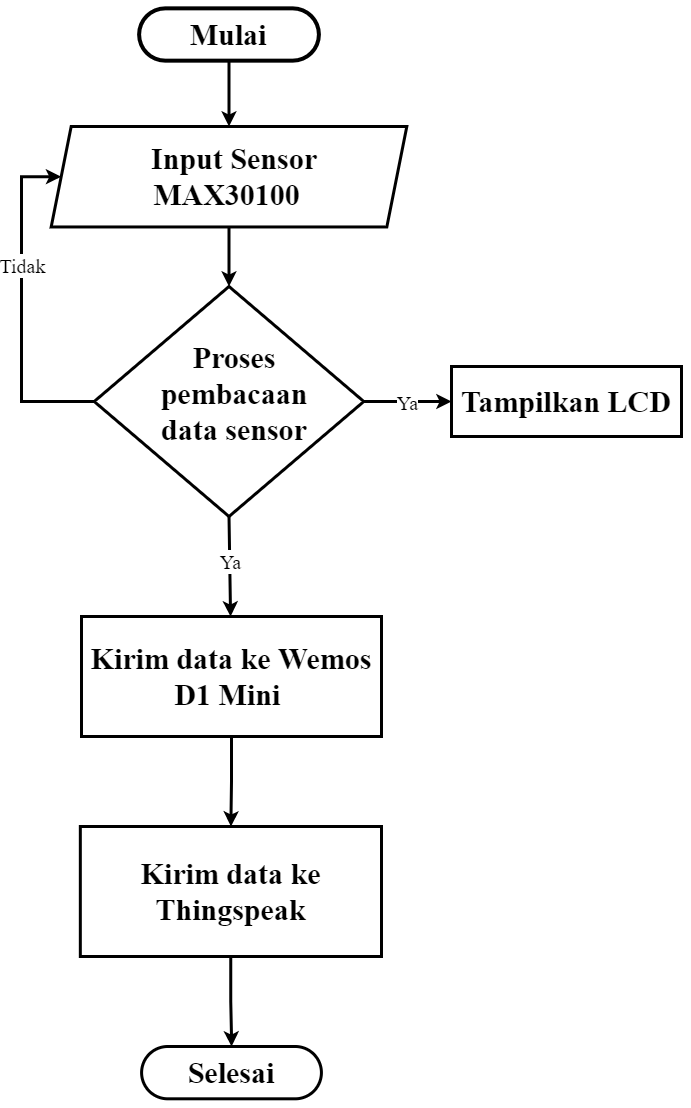

The diagram above was exported from draw.io. Its source (the exported page's mxGraphModel, read from the mxfile embedded in the PNG):
<mxGraphModel dx="1021" dy="511" grid="1" gridSize="10" guides="1" tooltips="1" connect="1" arrows="1" fold="1" page="1" pageScale="1" pageWidth="1100" pageHeight="850" background="#ffffff" math="0" shadow="0">
  <root>
    <mxCell id="0" />
    <mxCell id="1" parent="0" />
    <mxCell id="ea9GYQWUlkYXaG-T2_Eu-2" value="" style="rounded=1;whiteSpace=wrap;html=1;arcSize=50;strokeWidth=4;" parent="1" vertex="1">
      <mxGeometry x="397.59615384615387" y="21.85" width="179.8076923076923" height="52.307096774193546" as="geometry" />
    </mxCell>
    <mxCell id="ea9GYQWUlkYXaG-T2_Eu-3" value="" style="shape=parallelogram;perimeter=parallelogramPerimeter;whiteSpace=wrap;html=1;fixedSize=1;strokeWidth=3;" parent="1" vertex="1">
      <mxGeometry x="309.68" y="140" width="355.64" height="100.46" as="geometry" />
    </mxCell>
    <mxCell id="ea9GYQWUlkYXaG-T2_Eu-8" style="edgeStyle=orthogonalEdgeStyle;rounded=0;orthogonalLoop=1;jettySize=auto;html=1;strokeWidth=3;" parent="1" source="ea9GYQWUlkYXaG-T2_Eu-2" target="ea9GYQWUlkYXaG-T2_Eu-3" edge="1">
      <mxGeometry x="360" y="21.85" as="geometry" />
    </mxCell>
    <mxCell id="ea9GYQWUlkYXaG-T2_Eu-50" style="edgeStyle=orthogonalEdgeStyle;rounded=0;orthogonalLoop=1;jettySize=auto;html=1;exitX=0;exitY=0.5;exitDx=0;exitDy=0;entryX=0;entryY=0.5;entryDx=0;entryDy=0;strokeWidth=3;" parent="1" source="ea9GYQWUlkYXaG-T2_Eu-4" target="ea9GYQWUlkYXaG-T2_Eu-3" edge="1">
      <mxGeometry x="360" y="21.85" as="geometry">
        <mxPoint x="399.2307692307692" y="357.9230967741936" as="sourcePoint" />
        <mxPoint x="386.15384615384613" y="165.69451612903225" as="targetPoint" />
        <Array as="points">
          <mxPoint x="280" y="415" />
          <mxPoint x="280" y="190" />
        </Array>
      </mxGeometry>
    </mxCell>
    <mxCell id="ea9GYQWUlkYXaG-T2_Eu-55" value="&lt;font style=&quot;font-size: 20px&quot; face=&quot;Times New Roman&quot;&gt;Tidak&lt;/font&gt;" style="edgeLabel;html=1;align=center;verticalAlign=middle;resizable=0;points=[];" parent="ea9GYQWUlkYXaG-T2_Eu-50" vertex="1" connectable="0">
      <mxGeometry x="-0.0981" y="-2" relative="1" as="geometry">
        <mxPoint x="-2" y="-57.75999999999999" as="offset" />
      </mxGeometry>
    </mxCell>
    <mxCell id="ea9GYQWUlkYXaG-T2_Eu-4" value="" style="rhombus;whiteSpace=wrap;html=1;strokeWidth=3;" parent="1" vertex="1">
      <mxGeometry x="352.71999999999997" y="300" width="269.57" height="230" as="geometry" />
    </mxCell>
    <mxCell id="ea9GYQWUlkYXaG-T2_Eu-9" style="edgeStyle=orthogonalEdgeStyle;rounded=0;orthogonalLoop=1;jettySize=auto;html=1;strokeWidth=3;" parent="1" source="ea9GYQWUlkYXaG-T2_Eu-3" target="ea9GYQWUlkYXaG-T2_Eu-4" edge="1">
      <mxGeometry x="360" y="21.85" as="geometry" />
    </mxCell>
    <mxCell id="ea9GYQWUlkYXaG-T2_Eu-5" value="&lt;h1&gt;&lt;font style=&quot;font-size: 30px&quot; face=&quot;Times New Roman&quot;&gt;Mulai&lt;/font&gt;&lt;/h1&gt;" style="text;html=1;strokeColor=none;fillColor=none;align=center;verticalAlign=middle;whiteSpace=wrap;rounded=0;" parent="1" vertex="1">
      <mxGeometry x="448.2692307692308" y="34.923741935483875" width="78.46153846153845" height="26.153548387096773" as="geometry" />
    </mxCell>
    <mxCell id="ea9GYQWUlkYXaG-T2_Eu-20" value="" style="rounded=0;whiteSpace=wrap;html=1;align=center;strokeWidth=3;" parent="1" vertex="1">
      <mxGeometry x="710" y="380" width="230" height="70" as="geometry" />
    </mxCell>
    <mxCell id="ea9GYQWUlkYXaG-T2_Eu-23" value="&lt;b&gt;&lt;font style=&quot;font-size: 30px&quot; face=&quot;Times New Roman&quot;&gt;Tampilkan LCD&lt;/font&gt;&lt;/b&gt;" style="text;html=1;strokeColor=none;fillColor=none;align=center;verticalAlign=middle;whiteSpace=wrap;rounded=0;" parent="1" vertex="1">
      <mxGeometry x="702.1200000000001" y="401.92" width="245.77" height="26.15" as="geometry" />
    </mxCell>
    <mxCell id="ea9GYQWUlkYXaG-T2_Eu-25" value="" style="rounded=0;whiteSpace=wrap;html=1;align=center;strokeWidth=3;" parent="1" vertex="1">
      <mxGeometry x="340" y="630" width="300" height="120" as="geometry" />
    </mxCell>
    <mxCell id="ea9GYQWUlkYXaG-T2_Eu-28" value="" style="endArrow=classic;html=1;entryX=0;entryY=0.5;entryDx=0;entryDy=0;strokeWidth=3;exitX=1;exitY=0.5;exitDx=0;exitDy=0;" parent="1" source="ea9GYQWUlkYXaG-T2_Eu-4" target="ea9GYQWUlkYXaG-T2_Eu-20" edge="1">
      <mxGeometry x="360" y="21.85" as="geometry">
        <mxPoint x="574.9584615384615" y="357.2692580645162" as="sourcePoint" />
        <mxPoint x="621.5384615384615" y="357.9230967741936" as="targetPoint" />
      </mxGeometry>
    </mxCell>
    <mxCell id="ea9GYQWUlkYXaG-T2_Eu-29" value="&lt;font style=&quot;font-size: 20px&quot;&gt;Ya&lt;/font&gt;" style="edgeLabel;resizable=0;html=1;align=center;verticalAlign=middle;fontFamily=Times New Roman;" parent="ea9GYQWUlkYXaG-T2_Eu-28" connectable="0" vertex="1">
      <mxGeometry relative="1" as="geometry" />
    </mxCell>
    <mxCell id="ea9GYQWUlkYXaG-T2_Eu-37" value="" style="endArrow=classic;html=1;exitX=0.5;exitY=1;exitDx=0;exitDy=0;strokeWidth=3;" parent="1" source="ea9GYQWUlkYXaG-T2_Eu-4" target="ea9GYQWUlkYXaG-T2_Eu-25" edge="1">
      <mxGeometry x="371.58" y="189.6" as="geometry">
        <mxPoint x="499.5938638245926" y="640.0034008357154" as="sourcePoint" />
        <mxPoint x="633.1184615384616" y="594.98" as="targetPoint" />
      </mxGeometry>
    </mxCell>
    <mxCell id="ea9GYQWUlkYXaG-T2_Eu-38" value="&lt;font style=&quot;font-size: 20px&quot;&gt;Ya&lt;/font&gt;" style="edgeLabel;resizable=0;html=1;align=center;verticalAlign=middle;fontFamily=Times New Roman;" parent="ea9GYQWUlkYXaG-T2_Eu-37" connectable="0" vertex="1">
      <mxGeometry relative="1" as="geometry">
        <mxPoint y="-6" as="offset" />
      </mxGeometry>
    </mxCell>
    <mxCell id="ea9GYQWUlkYXaG-T2_Eu-56" value="" style="group" parent="1" vertex="1" connectable="0">
      <mxGeometry x="453.41999999999996" y="370" width="80" height="70" as="geometry" />
    </mxCell>
    <mxCell id="ea9GYQWUlkYXaG-T2_Eu-17" value="&lt;h1&gt;&lt;br&gt;&lt;/h1&gt;" style="text;html=1;strokeColor=none;fillColor=none;align=center;verticalAlign=middle;whiteSpace=wrap;rounded=0;" parent="ea9GYQWUlkYXaG-T2_Eu-56" vertex="1">
      <mxGeometry y="38.18181818181818" width="72.68322228952154" height="31.818181818181817" as="geometry" />
    </mxCell>
    <mxCell id="ea9GYQWUlkYXaG-T2_Eu-15" value="&lt;h1&gt;&lt;font style=&quot;font-size: 30px&quot; face=&quot;Times New Roman&quot;&gt;Proses pembacaan data sensor&lt;/font&gt;&lt;/h1&gt;" style="text;html=1;strokeColor=none;fillColor=none;align=center;verticalAlign=middle;whiteSpace=wrap;rounded=0;" parent="ea9GYQWUlkYXaG-T2_Eu-56" vertex="1">
      <mxGeometry x="-59.027327466419685" y="21.1443583797918" width="198.0608306314653" height="31.813864880987083" as="geometry" />
    </mxCell>
    <mxCell id="ea9GYQWUlkYXaG-T2_Eu-57" value="&lt;b&gt;&lt;font style=&quot;font-size: 30px&quot; face=&quot;Times New Roman&quot;&gt;Kirim data ke Wemos D1 Mini&amp;nbsp;&lt;/font&gt;&lt;/b&gt;" style="text;html=1;strokeColor=none;fillColor=none;align=center;verticalAlign=middle;whiteSpace=wrap;rounded=0;" parent="1" vertex="1">
      <mxGeometry x="345" y="676.93" width="290" height="26.15" as="geometry" />
    </mxCell>
    <mxCell id="ea9GYQWUlkYXaG-T2_Eu-61" value="" style="rounded=0;whiteSpace=wrap;html=1;align=center;strokeWidth=3;" parent="1" vertex="1">
      <mxGeometry x="338.83" y="840" width="301.17" height="130" as="geometry" />
    </mxCell>
    <mxCell id="ea9GYQWUlkYXaG-T2_Eu-62" style="edgeStyle=orthogonalEdgeStyle;rounded=0;orthogonalLoop=1;jettySize=auto;html=1;entryX=0.5;entryY=0;entryDx=0;entryDy=0;strokeWidth=3;" parent="1" source="ea9GYQWUlkYXaG-T2_Eu-25" target="ea9GYQWUlkYXaG-T2_Eu-61" edge="1">
      <mxGeometry x="371.58" y="189.6" as="geometry" />
    </mxCell>
    <mxCell id="ea9GYQWUlkYXaG-T2_Eu-63" value="&lt;b&gt;&lt;font style=&quot;font-size: 30px&quot; face=&quot;Times New Roman&quot;&gt;Kirim data ke Thingspeak&lt;/font&gt;&lt;/b&gt;" style="text;html=1;strokeColor=none;fillColor=none;align=center;verticalAlign=middle;whiteSpace=wrap;rounded=0;" parent="1" vertex="1">
      <mxGeometry x="367.08" y="891.93" width="244.67" height="26.15" as="geometry" />
    </mxCell>
    <mxCell id="ea9GYQWUlkYXaG-T2_Eu-67" value="" style="rounded=1;whiteSpace=wrap;html=1;arcSize=50;strokeWidth=3;" parent="1" vertex="1">
      <mxGeometry x="400.1" y="1060.0029032258064" width="179.8076923076923" height="52.307096774193546" as="geometry" />
    </mxCell>
    <mxCell id="ea9GYQWUlkYXaG-T2_Eu-70" value="" style="edgeStyle=orthogonalEdgeStyle;rounded=0;orthogonalLoop=1;jettySize=auto;html=1;strokeWidth=3;" parent="1" source="ea9GYQWUlkYXaG-T2_Eu-61" target="ea9GYQWUlkYXaG-T2_Eu-67" edge="1">
      <mxGeometry x="371.58" y="189.6" as="geometry" />
    </mxCell>
    <mxCell id="ea9GYQWUlkYXaG-T2_Eu-66" value="&lt;h1&gt;&lt;font style=&quot;font-size: 30px&quot; face=&quot;Times New Roman&quot;&gt;Selesai&lt;/font&gt;&lt;/h1&gt;" style="text;html=1;strokeColor=none;fillColor=none;align=center;verticalAlign=middle;whiteSpace=wrap;rounded=0;" parent="1" vertex="1">
      <mxGeometry x="450.7692307692307" y="1073.0766451612903" width="78.46153846153845" height="26.153548387096773" as="geometry" />
    </mxCell>
    <mxCell id="ea9GYQWUlkYXaG-T2_Eu-11" value="&lt;h1&gt;&lt;font style=&quot;font-size: 30px&quot; face=&quot;Times New Roman&quot;&gt;Input Sensor MAX30100&amp;nbsp;&amp;nbsp;&lt;/font&gt;&lt;/h1&gt;" style="text;html=1;strokeColor=none;fillColor=none;align=center;verticalAlign=middle;whiteSpace=wrap;rounded=0;" parent="1" vertex="1">
      <mxGeometry x="326.42" y="165.23000000000002" width="334" height="50" as="geometry" />
    </mxCell>
    <mxCell id="00RNUAYn_K-HVQG5NApL-7" style="edgeStyle=orthogonalEdgeStyle;rounded=0;orthogonalLoop=1;jettySize=auto;html=1;exitX=0.5;exitY=1;exitDx=0;exitDy=0;strokeWidth=3;" parent="1" source="ea9GYQWUlkYXaG-T2_Eu-57" target="ea9GYQWUlkYXaG-T2_Eu-57" edge="1">
      <mxGeometry relative="1" as="geometry" />
    </mxCell>
  </root>
</mxGraphModel>